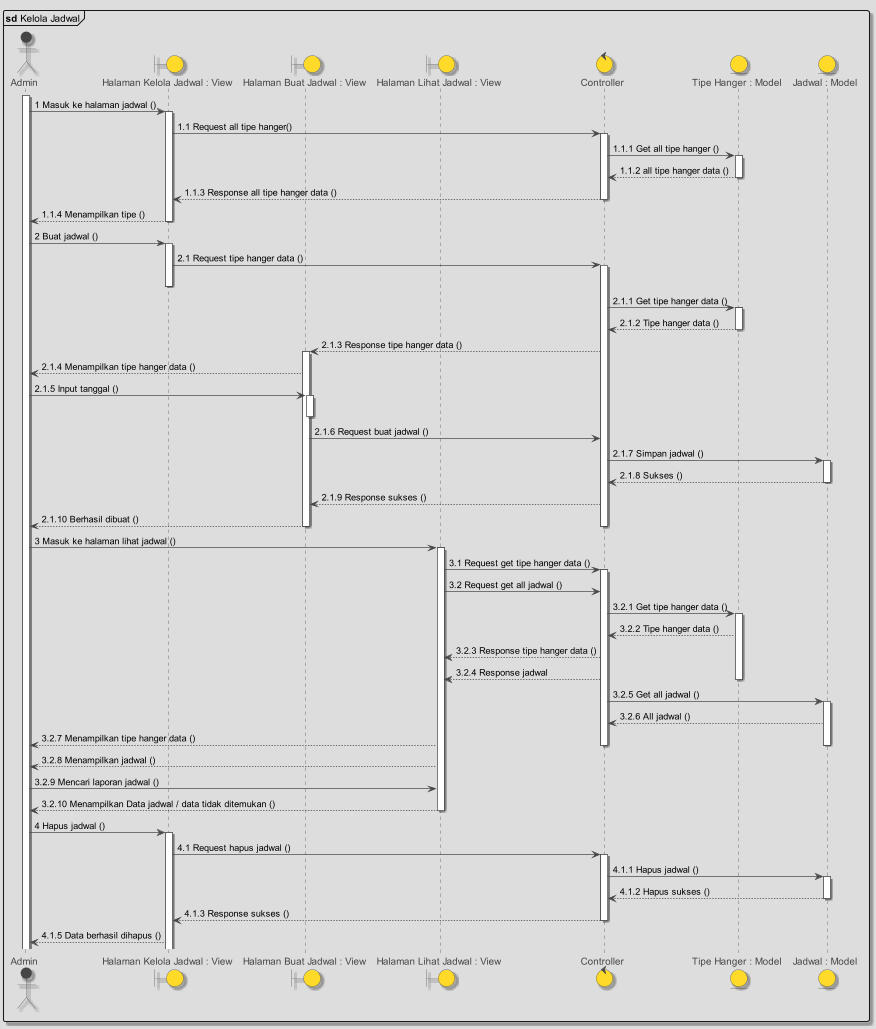

The diagram above was rendered by PlantUML. Its source (embedded in the PNG):
@startuml

!theme toy
skinparam shadowing true
mainframe **sd** Kelola Jadwal

actor Admin
boundary "Halaman Kelola Jadwal : View" as halamanJadwal
boundary "Halaman Buat Jadwal : View" as buatJadwal
boundary "Halaman Lihat Jadwal : View" as lihatJadwal
control "Controller" as controller
entity "Tipe Hanger : Model" as tabelTipe
entity "Jadwal : Model" as tabelJadwal

activate Admin

Admin -> halamanJadwal ++ : 1 Masuk ke halaman jadwal ()
halamanJadwal -> controller ++ : 1.1 Request all tipe hanger()
controller -> tabelTipe ++ : 1.1.1 Get all tipe hanger ()

return 1.1.2 all tipe hanger data ()
return 1.1.3 Response all tipe hanger data ()
return 1.1.4 Menampilkan tipe ()


Admin -> halamanJadwal : 2 Buat jadwal ()

activate halamanJadwal
halamanJadwal -> controller ++ : 2.1 Request tipe hanger data ()
deactivate halamanJadwal

controller -> tabelTipe ++ : 2.1.1 Get tipe hanger data ()
return 2.1.2 Tipe hanger data ()

'return
controller --> buatJadwal ++ : 2.1.3 Response tipe hanger data ()

'return
buatJadwal --> Admin : 2.1.4 Menampilkan tipe hanger data ()

'return
Admin -> buatJadwal ++ : 2.1.5 Input tanggal ()

deactivate
buatJadwal -> controller  : 2.1.6 Request buat jadwal ()


controller -> tabelJadwal ++ : 2.1.7 Simpan jadwal ()

'return
return 2.1.8 Sukses ()
controller --> buatJadwal : 2.1.9 Response sukses ()
buatJadwal --> Admin : 2.1.10 Berhasil dibuat ()
deactivate
deactivate controller

'lihat jadwal
'
Admin -> lihatJadwal ++ : 3 Masuk ke halaman lihat jadwal ()
lihatJadwal -> controller ++ : 3.1 Request get tipe hanger data ()
lihatJadwal -> controller  : 3.2 Request get all jadwal ()
controller -> tabelTipe ++ : 3.2.1 Get tipe hanger data ()


tabelTipe --> controller : 3.2.2 Tipe hanger data ()
controller --> lihatJadwal : 3.2.3 Response tipe hanger data ()
controller --> lihatJadwal : 3.2.4 Response jadwal
deactivate
controller -> tabelJadwal ++ : 3.2.5 Get all jadwal ()


tabelJadwal --> controller : 3.2.6 All jadwal ()
lihatJadwal --> Admin : 3.2.7 Menampilkan tipe hanger data ()
deactivate controller
deactivate tabelJadwal
lihatJadwal --> Admin : 3.2.8 Menampilkan jadwal ()


Admin -> lihatJadwal : 3.2.9 Mencari laporan jadwal ()
return 3.2.10 Menampilkan Data jadwal / data tidak ditemukan ()

Admin -> halamanJadwal ++ : 4 Hapus jadwal ()
halamanJadwal -> controller ++ : 4.1 Request hapus jadwal ()
controller -> tabelJadwal ++ : 4.1.1 Hapus jadwal ()
return 4.1.2 Hapus sukses ()
controller --> halamanJadwal : 4.1.3 Response sukses ()
deactivate
halamanJadwal --> Admin : 4.1.5 Data berhasil dihapus ()

@enduml